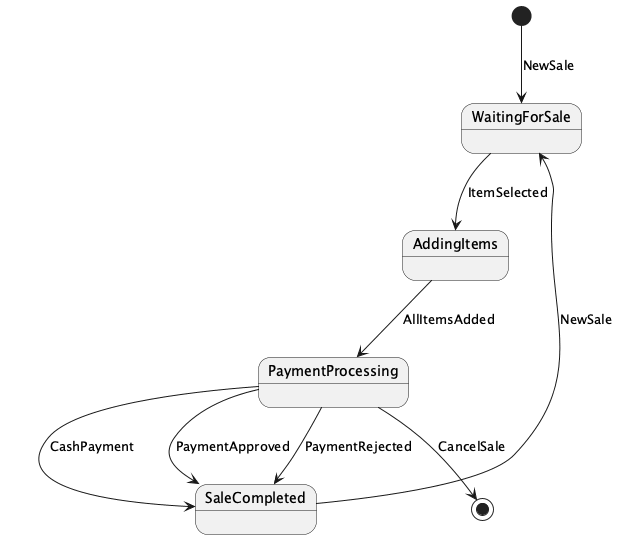

The diagram above was rendered by PlantUML. Its source (embedded in the PNG):
@startuml
[*] --> WaitingForSale : NewSale

WaitingForSale --> AddingItems : ItemSelected
AddingItems --> PaymentProcessing : AllItemsAdded

PaymentProcessing --> SaleCompleted : CashPayment
PaymentProcessing --> SaleCompleted : PaymentApproved
PaymentProcessing --> SaleCompleted : PaymentRejected

PaymentProcessing --> [*] : CancelSale

SaleCompleted --> WaitingForSale : NewSale
@enduml